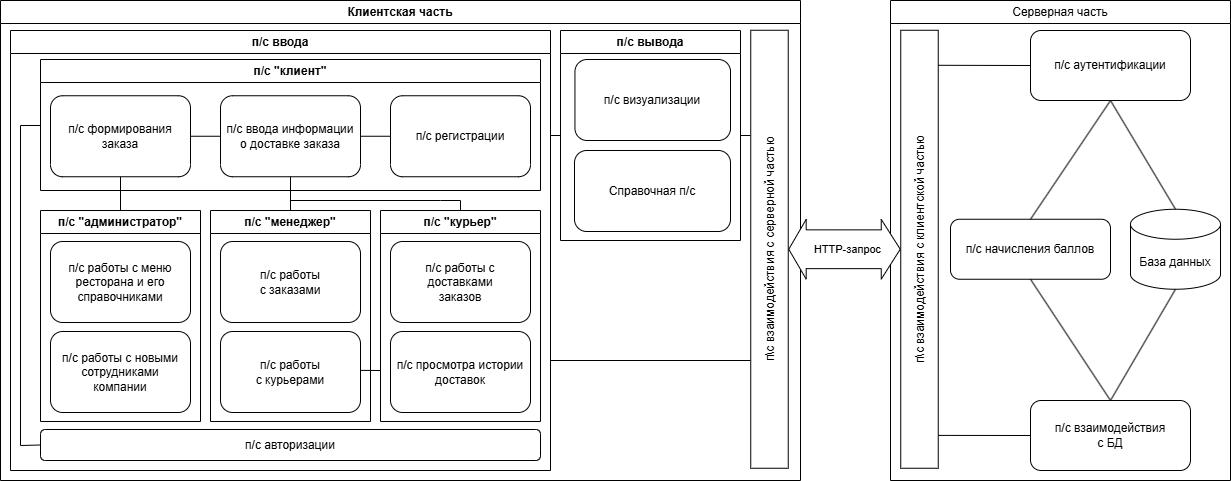

The diagram above was exported from draw.io. Its source (the exported page's mxGraphModel, read from the mxfile embedded in the PNG):
<mxGraphModel dx="1778" dy="471" grid="1" gridSize="10" guides="1" tooltips="1" connect="1" arrows="1" fold="1" page="1" pageScale="1" pageWidth="827" pageHeight="1169" math="0" shadow="0">
  <root>
    <mxCell id="0" />
    <mxCell id="1" parent="0" />
    <mxCell id="dAJbm_F29xBKxCzbd20T-2" value="Клиентская часть" style="swimlane;whiteSpace=wrap;html=1;" parent="1" vertex="1">
      <mxGeometry x="-250" y="40" width="800" height="480" as="geometry" />
    </mxCell>
    <mxCell id="dAJbm_F29xBKxCzbd20T-57" value="п/с ввода" style="swimlane;whiteSpace=wrap;html=1;" parent="dAJbm_F29xBKxCzbd20T-2" vertex="1">
      <mxGeometry x="10" y="30" width="540" height="440" as="geometry" />
    </mxCell>
    <mxCell id="dAJbm_F29xBKxCzbd20T-58" value="п/с &quot;администратор&quot;" style="swimlane;whiteSpace=wrap;html=1;" parent="dAJbm_F29xBKxCzbd20T-57" vertex="1">
      <mxGeometry x="30" y="180" width="160" height="211" as="geometry" />
    </mxCell>
    <mxCell id="dAJbm_F29xBKxCzbd20T-4" value="п/с работы с меню ресторана и его справочниками" style="rounded=1;whiteSpace=wrap;html=1;" parent="dAJbm_F29xBKxCzbd20T-58" vertex="1">
      <mxGeometry x="10" y="31" width="140" height="81" as="geometry" />
    </mxCell>
    <mxCell id="dAJbm_F29xBKxCzbd20T-59" value="п/с работы с новыми сотрудниками &lt;br&gt;компании" style="rounded=1;whiteSpace=wrap;html=1;" parent="dAJbm_F29xBKxCzbd20T-58" vertex="1">
      <mxGeometry x="10" y="121" width="140" height="81" as="geometry" />
    </mxCell>
    <mxCell id="s-79uiYSVTIGQLnK9rq4-19" value="п/с &quot;менеджер&quot;" style="swimlane;whiteSpace=wrap;html=1;" parent="dAJbm_F29xBKxCzbd20T-57" vertex="1">
      <mxGeometry x="200" y="180" width="160" height="211" as="geometry" />
    </mxCell>
    <mxCell id="s-79uiYSVTIGQLnK9rq4-21" value="п/с работы &lt;br&gt;с заказами" style="rounded=1;whiteSpace=wrap;html=1;" parent="s-79uiYSVTIGQLnK9rq4-19" vertex="1">
      <mxGeometry x="10" y="31" width="140" height="81" as="geometry" />
    </mxCell>
    <mxCell id="s-79uiYSVTIGQLnK9rq4-23" value="п/с работы&lt;br&gt;с курьерами" style="rounded=1;whiteSpace=wrap;html=1;" parent="s-79uiYSVTIGQLnK9rq4-19" vertex="1">
      <mxGeometry x="10" y="121" width="140" height="81" as="geometry" />
    </mxCell>
    <mxCell id="s-79uiYSVTIGQLnK9rq4-24" value="п/с &quot;курьер&quot;" style="swimlane;whiteSpace=wrap;html=1;" parent="dAJbm_F29xBKxCzbd20T-57" vertex="1">
      <mxGeometry x="370" y="180" width="160" height="211" as="geometry" />
    </mxCell>
    <mxCell id="s-79uiYSVTIGQLnK9rq4-25" value="п/с работы с &lt;br&gt;доставками&lt;br&gt;заказов" style="rounded=1;whiteSpace=wrap;html=1;" parent="s-79uiYSVTIGQLnK9rq4-24" vertex="1">
      <mxGeometry x="10" y="31" width="140" height="81" as="geometry" />
    </mxCell>
    <mxCell id="s-79uiYSVTIGQLnK9rq4-26" value="п/с просмотра истории доставок" style="rounded=1;whiteSpace=wrap;html=1;" parent="s-79uiYSVTIGQLnK9rq4-24" vertex="1">
      <mxGeometry x="10" y="121" width="140" height="81" as="geometry" />
    </mxCell>
    <mxCell id="S3B2OzZdPR-N8yOO2StZ-1" value="п/с &quot;клиент&quot;" style="swimlane;whiteSpace=wrap;html=1;" parent="dAJbm_F29xBKxCzbd20T-57" vertex="1">
      <mxGeometry x="30" y="29" width="500" height="131" as="geometry" />
    </mxCell>
    <mxCell id="dAJbm_F29xBKxCzbd20T-5" value="п/с формирования заказа" style="rounded=1;whiteSpace=wrap;html=1;" parent="S3B2OzZdPR-N8yOO2StZ-1" vertex="1">
      <mxGeometry x="10" y="36.25" width="140" height="81" as="geometry" />
    </mxCell>
    <mxCell id="s-79uiYSVTIGQLnK9rq4-10" value="п/с ввода информации&lt;br&gt;о доставке заказа" style="rounded=1;whiteSpace=wrap;html=1;" parent="S3B2OzZdPR-N8yOO2StZ-1" vertex="1">
      <mxGeometry x="180" y="36.25" width="140" height="81" as="geometry" />
    </mxCell>
    <mxCell id="ClrDVaz9CMtnOaSgiYvX-20" value="п/с регистрации" style="rounded=1;whiteSpace=wrap;html=1;" parent="S3B2OzZdPR-N8yOO2StZ-1" vertex="1">
      <mxGeometry x="350" y="36.25" width="140" height="81" as="geometry" />
    </mxCell>
    <mxCell id="s-79uiYSVTIGQLnK9rq4-29" value="" style="endArrow=none;html=1;rounded=0;exitX=1;exitY=0.5;exitDx=0;exitDy=0;entryX=0;entryY=0.5;entryDx=0;entryDy=0;" parent="S3B2OzZdPR-N8yOO2StZ-1" source="dAJbm_F29xBKxCzbd20T-5" target="s-79uiYSVTIGQLnK9rq4-10" edge="1">
      <mxGeometry width="50" height="50" relative="1" as="geometry">
        <mxPoint x="470" y="211" as="sourcePoint" />
        <mxPoint x="250" y="281" as="targetPoint" />
      </mxGeometry>
    </mxCell>
    <mxCell id="s-79uiYSVTIGQLnK9rq4-30" value="" style="endArrow=none;html=1;rounded=0;exitX=1;exitY=0.5;exitDx=0;exitDy=0;entryX=0;entryY=0.5;entryDx=0;entryDy=0;" parent="S3B2OzZdPR-N8yOO2StZ-1" source="s-79uiYSVTIGQLnK9rq4-10" target="ClrDVaz9CMtnOaSgiYvX-20" edge="1">
      <mxGeometry width="50" height="50" relative="1" as="geometry">
        <mxPoint x="470" y="211" as="sourcePoint" />
        <mxPoint x="520" y="161" as="targetPoint" />
      </mxGeometry>
    </mxCell>
    <mxCell id="S3B2OzZdPR-N8yOO2StZ-4" value="" style="endArrow=none;html=1;rounded=0;exitX=0.5;exitY=0;exitDx=0;exitDy=0;entryX=0.5;entryY=1;entryDx=0;entryDy=0;" parent="dAJbm_F29xBKxCzbd20T-57" source="dAJbm_F29xBKxCzbd20T-58" target="dAJbm_F29xBKxCzbd20T-5" edge="1">
      <mxGeometry width="50" height="50" relative="1" as="geometry">
        <mxPoint x="350" y="190" as="sourcePoint" />
        <mxPoint x="400" y="140" as="targetPoint" />
      </mxGeometry>
    </mxCell>
    <mxCell id="S3B2OzZdPR-N8yOO2StZ-5" value="" style="endArrow=none;html=1;rounded=0;exitX=0.5;exitY=0;exitDx=0;exitDy=0;entryX=0.5;entryY=1;entryDx=0;entryDy=0;" parent="dAJbm_F29xBKxCzbd20T-57" source="s-79uiYSVTIGQLnK9rq4-19" target="s-79uiYSVTIGQLnK9rq4-10" edge="1">
      <mxGeometry width="50" height="50" relative="1" as="geometry">
        <mxPoint x="100" y="190" as="sourcePoint" />
        <mxPoint x="100" y="156" as="targetPoint" />
      </mxGeometry>
    </mxCell>
    <mxCell id="S3B2OzZdPR-N8yOO2StZ-7" value="" style="endArrow=none;html=1;rounded=0;exitX=0.5;exitY=1;exitDx=0;exitDy=0;entryX=0.5;entryY=0;entryDx=0;entryDy=0;" parent="dAJbm_F29xBKxCzbd20T-57" source="s-79uiYSVTIGQLnK9rq4-10" target="s-79uiYSVTIGQLnK9rq4-24" edge="1">
      <mxGeometry width="50" height="50" relative="1" as="geometry">
        <mxPoint x="350" y="190" as="sourcePoint" />
        <mxPoint x="400" y="140" as="targetPoint" />
        <Array as="points">
          <mxPoint x="280" y="170" />
          <mxPoint x="430" y="170" />
          <mxPoint x="450" y="170" />
        </Array>
      </mxGeometry>
    </mxCell>
    <mxCell id="Qzuxs5j6t7lM4-wBWmP1-2" value="п/c авторизации" style="rounded=1;whiteSpace=wrap;html=1;" parent="dAJbm_F29xBKxCzbd20T-57" vertex="1">
      <mxGeometry x="30" y="399" width="500" height="31" as="geometry" />
    </mxCell>
    <mxCell id="Qzuxs5j6t7lM4-wBWmP1-5" value="" style="endArrow=none;html=1;rounded=0;exitX=0;exitY=0.5;exitDx=0;exitDy=0;" parent="dAJbm_F29xBKxCzbd20T-57" source="Qzuxs5j6t7lM4-wBWmP1-2" edge="1">
      <mxGeometry width="50" height="50" relative="1" as="geometry">
        <mxPoint x="330" y="260" as="sourcePoint" />
        <mxPoint x="30" y="95" as="targetPoint" />
        <Array as="points">
          <mxPoint x="10" y="415" />
          <mxPoint x="10" y="95" />
        </Array>
      </mxGeometry>
    </mxCell>
    <mxCell id="dAJbm_F29xBKxCzbd20T-61" value="п/с вывода" style="swimlane;whiteSpace=wrap;html=1;" parent="dAJbm_F29xBKxCzbd20T-2" vertex="1">
      <mxGeometry x="560" y="30" width="180" height="210" as="geometry">
        <mxRectangle x="400" y="30" width="100" height="30" as="alternateBounds" />
      </mxGeometry>
    </mxCell>
    <mxCell id="dAJbm_F29xBKxCzbd20T-7" value="п/с визуализации" style="rounded=1;whiteSpace=wrap;html=1;" parent="dAJbm_F29xBKxCzbd20T-61" vertex="1">
      <mxGeometry x="14.450000000000003" y="29" width="155.55" height="81" as="geometry" />
    </mxCell>
    <mxCell id="nDJsH_bth8e7rzRBciQ3-27" value="Справочная п/с" style="rounded=1;whiteSpace=wrap;html=1;" parent="dAJbm_F29xBKxCzbd20T-61" vertex="1">
      <mxGeometry x="14" y="120" width="156" height="81" as="geometry" />
    </mxCell>
    <mxCell id="dAJbm_F29xBKxCzbd20T-10" value="&lt;p style=&quot;line-height: 100%;&quot;&gt;п\с взаимодействия с серверной частью&lt;/p&gt;" style="rounded=1;whiteSpace=wrap;html=1;direction=south;arcSize=0;flipH=0;rotation=-90;" parent="dAJbm_F29xBKxCzbd20T-2" vertex="1">
      <mxGeometry x="550" y="230" width="438" height="37.5" as="geometry" />
    </mxCell>
    <mxCell id="Qzuxs5j6t7lM4-wBWmP1-6" value="" style="endArrow=none;html=1;rounded=0;exitX=1;exitY=0.5;exitDx=0;exitDy=0;" parent="dAJbm_F29xBKxCzbd20T-2" source="dAJbm_F29xBKxCzbd20T-61" edge="1">
      <mxGeometry width="50" height="50" relative="1" as="geometry">
        <mxPoint x="700" y="250" as="sourcePoint" />
        <mxPoint x="750" y="135" as="targetPoint" />
      </mxGeometry>
    </mxCell>
    <mxCell id="Qzuxs5j6t7lM4-wBWmP1-9" value="" style="endArrow=none;html=1;rounded=0;exitX=1;exitY=0.75;exitDx=0;exitDy=0;entryX=-0.007;entryY=0.754;entryDx=0;entryDy=0;entryPerimeter=0;" parent="dAJbm_F29xBKxCzbd20T-2" source="dAJbm_F29xBKxCzbd20T-57" target="dAJbm_F29xBKxCzbd20T-10" edge="1">
      <mxGeometry width="50" height="50" relative="1" as="geometry">
        <mxPoint x="700" y="230" as="sourcePoint" />
        <mxPoint x="750" y="180" as="targetPoint" />
      </mxGeometry>
    </mxCell>
    <mxCell id="dAJbm_F29xBKxCzbd20T-16" value="Серверная часть" style="swimlane;whiteSpace=wrap;html=1;startSize=23;fontStyle=0" parent="1" vertex="1">
      <mxGeometry x="640" y="40" width="340" height="480" as="geometry" />
    </mxCell>
    <mxCell id="dAJbm_F29xBKxCzbd20T-21" value="п/с начисления баллов" style="rounded=1;whiteSpace=wrap;html=1;" parent="dAJbm_F29xBKxCzbd20T-16" vertex="1">
      <mxGeometry x="60" y="218.75" width="160" height="60" as="geometry" />
    </mxCell>
    <mxCell id="dAJbm_F29xBKxCzbd20T-26" value="п/с взаимодействия&lt;div&gt;с БД&lt;/div&gt;" style="rounded=1;whiteSpace=wrap;html=1;" parent="dAJbm_F29xBKxCzbd20T-16" vertex="1">
      <mxGeometry x="140" y="400" width="160" height="70" as="geometry" />
    </mxCell>
    <mxCell id="jG9QKUs2a8A27WNM0X4L-3" value="База данных" style="shape=cylinder3;whiteSpace=wrap;html=1;boundedLbl=1;backgroundOutline=1;size=15;" parent="dAJbm_F29xBKxCzbd20T-16" vertex="1">
      <mxGeometry x="240" y="208.75" width="90" height="80" as="geometry" />
    </mxCell>
    <mxCell id="ClrDVaz9CMtnOaSgiYvX-3" value="п/с аутентификации" style="rounded=1;whiteSpace=wrap;html=1;" parent="dAJbm_F29xBKxCzbd20T-16" vertex="1">
      <mxGeometry x="140" y="30" width="160" height="70" as="geometry" />
    </mxCell>
    <mxCell id="ClrDVaz9CMtnOaSgiYvX-14" value="" style="endArrow=none;html=1;rounded=0;entryX=0.5;entryY=1;entryDx=0;entryDy=0;exitX=0.5;exitY=0;exitDx=0;exitDy=0;" parent="dAJbm_F29xBKxCzbd20T-16" source="dAJbm_F29xBKxCzbd20T-21" target="ClrDVaz9CMtnOaSgiYvX-3" edge="1">
      <mxGeometry width="50" height="50" relative="1" as="geometry">
        <mxPoint x="260" y="176.25" as="sourcePoint" />
        <mxPoint x="310" y="126.25" as="targetPoint" />
      </mxGeometry>
    </mxCell>
    <mxCell id="ClrDVaz9CMtnOaSgiYvX-15" value="" style="endArrow=none;html=1;rounded=0;exitX=0.5;exitY=0;exitDx=0;exitDy=0;entryX=0.5;entryY=1;entryDx=0;entryDy=0;" parent="dAJbm_F29xBKxCzbd20T-16" source="dAJbm_F29xBKxCzbd20T-26" target="dAJbm_F29xBKxCzbd20T-21" edge="1">
      <mxGeometry width="50" height="50" relative="1" as="geometry">
        <mxPoint x="110" y="257.5" as="sourcePoint" />
        <mxPoint x="160" y="207.5" as="targetPoint" />
      </mxGeometry>
    </mxCell>
    <mxCell id="ClrDVaz9CMtnOaSgiYvX-17" value="" style="endArrow=none;html=1;rounded=0;exitX=0.5;exitY=0;exitDx=0;exitDy=0;entryX=0.5;entryY=1;entryDx=0;entryDy=0;entryPerimeter=0;" parent="dAJbm_F29xBKxCzbd20T-16" source="dAJbm_F29xBKxCzbd20T-26" target="jG9QKUs2a8A27WNM0X4L-3" edge="1">
      <mxGeometry width="50" height="50" relative="1" as="geometry">
        <mxPoint x="110" y="257.5" as="sourcePoint" />
        <mxPoint x="160" y="207.5" as="targetPoint" />
      </mxGeometry>
    </mxCell>
    <mxCell id="ClrDVaz9CMtnOaSgiYvX-16" value="" style="endArrow=none;html=1;rounded=0;exitX=0.5;exitY=0;exitDx=0;exitDy=0;exitPerimeter=0;entryX=0.5;entryY=1;entryDx=0;entryDy=0;" parent="dAJbm_F29xBKxCzbd20T-16" source="jG9QKUs2a8A27WNM0X4L-3" target="ClrDVaz9CMtnOaSgiYvX-3" edge="1">
      <mxGeometry width="50" height="50" relative="1" as="geometry">
        <mxPoint x="160" y="250" as="sourcePoint" />
        <mxPoint x="300" y="100" as="targetPoint" />
      </mxGeometry>
    </mxCell>
    <mxCell id="s-79uiYSVTIGQLnK9rq4-43" value="&lt;p style=&quot;line-height: 100%;&quot;&gt;п\с взаимодействия с клиентской частью&lt;/p&gt;" style="rounded=1;whiteSpace=wrap;html=1;direction=south;arcSize=0;flipH=0;rotation=-90;" parent="dAJbm_F29xBKxCzbd20T-16" vertex="1">
      <mxGeometry x="-190" y="230" width="438" height="37.5" as="geometry" />
    </mxCell>
    <mxCell id="s-79uiYSVTIGQLnK9rq4-44" value="" style="endArrow=none;html=1;rounded=0;entryX=0;entryY=0.5;entryDx=0;entryDy=0;exitX=1.001;exitY=0.08;exitDx=0;exitDy=0;exitPerimeter=0;" parent="dAJbm_F29xBKxCzbd20T-16" source="s-79uiYSVTIGQLnK9rq4-43" target="ClrDVaz9CMtnOaSgiYvX-3" edge="1">
      <mxGeometry width="50" height="50" relative="1" as="geometry">
        <mxPoint x="50" y="65" as="sourcePoint" />
        <mxPoint x="-20" y="160" as="targetPoint" />
      </mxGeometry>
    </mxCell>
    <mxCell id="s-79uiYSVTIGQLnK9rq4-45" value="" style="endArrow=none;html=1;rounded=0;entryX=0;entryY=0.5;entryDx=0;entryDy=0;exitX=1.002;exitY=0.925;exitDx=0;exitDy=0;exitPerimeter=0;" parent="dAJbm_F29xBKxCzbd20T-16" source="s-79uiYSVTIGQLnK9rq4-43" target="dAJbm_F29xBKxCzbd20T-26" edge="1">
      <mxGeometry width="50" height="50" relative="1" as="geometry">
        <mxPoint x="48" y="400" as="sourcePoint" />
        <mxPoint x="140" y="400" as="targetPoint" />
      </mxGeometry>
    </mxCell>
    <mxCell id="dAJbm_F29xBKxCzbd20T-63" value="" style="shape=flexArrow;endArrow=classic;startArrow=classic;html=1;rounded=0;width=38.78787878787879;startSize=5.4787878787878785;exitX=1;exitY=0.5;exitDx=0;exitDy=0;entryX=0;entryY=0.5;entryDx=0;entryDy=0;fillColor=default;" parent="1" source="dAJbm_F29xBKxCzbd20T-10" target="s-79uiYSVTIGQLnK9rq4-43" edge="1">
      <mxGeometry width="100" height="100" relative="1" as="geometry">
        <mxPoint x="800" y="239.57" as="sourcePoint" />
        <mxPoint x="609.9000000000001" y="257.4889999999999" as="targetPoint" />
      </mxGeometry>
    </mxCell>
    <mxCell id="dAJbm_F29xBKxCzbd20T-64" value="HTTP-запрос" style="edgeLabel;html=1;align=center;verticalAlign=middle;resizable=0;points=[];" parent="dAJbm_F29xBKxCzbd20T-63" vertex="1" connectable="0">
      <mxGeometry x="-0.0397" y="-4" relative="1" as="geometry">
        <mxPoint x="5" y="-4" as="offset" />
      </mxGeometry>
    </mxCell>
    <mxCell id="Qzuxs5j6t7lM4-wBWmP1-4" value="" style="endArrow=none;html=1;rounded=0;exitX=1.002;exitY=0.48;exitDx=0;exitDy=0;exitPerimeter=0;" parent="1" source="s-79uiYSVTIGQLnK9rq4-23" edge="1">
      <mxGeometry width="50" height="50" relative="1" as="geometry">
        <mxPoint x="80" y="390" as="sourcePoint" />
        <mxPoint x="130" y="410" as="targetPoint" />
      </mxGeometry>
    </mxCell>
    <mxCell id="Qzuxs5j6t7lM4-wBWmP1-7" value="" style="endArrow=none;html=1;rounded=0;entryX=0;entryY=0.5;entryDx=0;entryDy=0;" parent="1" target="dAJbm_F29xBKxCzbd20T-61" edge="1">
      <mxGeometry width="50" height="50" relative="1" as="geometry">
        <mxPoint x="300" y="175" as="sourcePoint" />
        <mxPoint x="470" y="150" as="targetPoint" />
      </mxGeometry>
    </mxCell>
  </root>
</mxGraphModel>